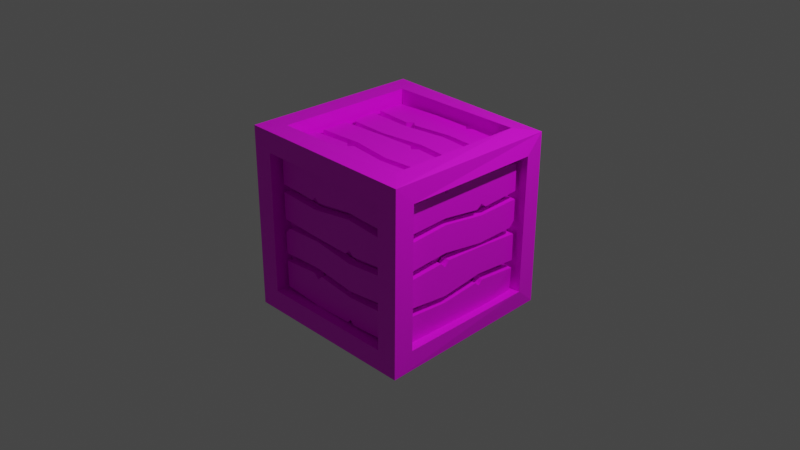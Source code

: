 # Source: box.blend  (saved by Blender 2.80.75; exported with 4.5.12 LTS)
import bpy
from mathutils import Matrix  # noqa: F401  (used for matrix-valued properties, if any)

bpy.ops.wm.read_factory_settings(use_empty=True)
scene = bpy.context.scene
scene.name = 'Scene'

# ---- collections
col_collection = bpy.data.collections.new('Collection'); scene.collection.children.link(col_collection)

# ---- images (referenced by path relative to the original .blend; pixels are not part of the script)
import os
ASSET_DIR = os.environ.get("B2B_ASSET_DIR", "")  # directory of the original .blend (textures are referenced by path, not embedded)
HERE = os.path.dirname(os.path.abspath(__file__))  # packed textures are extracted next to this script under _unpacked/

def load_image(name, relpath, width, height, colorspace="sRGB"):
    """Load a texture the original file referenced (path relative to the .blend, or extracted next to this script)."""
    p = next((c for c in (os.path.join(HERE, relpath), os.path.join(ASSET_DIR, relpath)) if relpath and os.path.exists(c)), "")
    if p:
        img = bpy.data.images.load(p, check_existing=True)
        img.name = name
    else:  # same state as the original file: an image datablock whose file is absent (Cycles renders it pink)
        img = bpy.data.images.new(name, width, height)
        img.source = "FILE"
        img.filepath = "//" + (relpath or name)
    img.colorspace_settings.name = colorspace
    return img
img_alex_downham_low_poly_crate_diffuse_jpg = load_image('alex-downham-low-poly-crate-diffuse.jpg', 'alex-downham-low-poly-crate-diffuse.jpg', 1024, 1024, 'sRGB')

# ---- materials (node trees are filled in below, after node groups)
mat_caja = bpy.data.materials.new('Caja')
mat_caja.use_transparent_shadow = False

# ---- material node trees
mat_caja.use_nodes = True; mat_caja.node_tree.nodes.clear()
_N = mat_caja.node_tree.nodes; _L = mat_caja.node_tree.links
n0 = _N.new('ShaderNodeOutputMaterial'); n0.name = 'Material Output'; n0.location = (300, 300)
n1 = _N.new('ShaderNodeBsdfPrincipled'); n1.name = 'Principled BSDF'; n1.location = (10, 300)
n1.distribution = 'GGX'
n1.subsurface_method = 'BURLEY'
n1.inputs[3].default_value = 1.45
n1.inputs[27].default_value = (0.0, 0.0, 0.0, 1.0)
n1.inputs[28].default_value = 1.0
n2 = _N.new('ShaderNodeTexImage'); n2.name = 'Image Texture'; n2.location = (-323, 278)
n2.image = img_alex_downham_low_poly_crate_diffuse_jpg
_L.new(n1.outputs[0], n0.inputs[0])
_L.new(n2.outputs[0], n1.inputs[0])
n0.is_active_output = True

# ---- world
world_world = bpy.data.worlds.new('World'); scene.world = world_world
world_world.use_nodes = True; world_world.node_tree.nodes.clear()
_N = world_world.node_tree.nodes; _L = world_world.node_tree.links
n0 = _N.new('ShaderNodeOutputWorld'); n0.name = 'World Output'; n0.location = (300, 300)
n1 = _N.new('ShaderNodeBackground'); n1.name = 'Background'; n1.location = (10, 300)
n1.inputs[0].default_value = (0.05088, 0.05088, 0.05088, 1.0)
_L.new(n1.outputs[0], n0.inputs[0])
n0.is_active_output = True
world_world.color = (0.05088, 0.05088, 0.05088)
world_world.use_sun_shadow = False
world_world.sun_shadow_jitter_overblur = 0.0

# ---- cameras
cam_camera = bpy.data.cameras.new('Camera')
cam_camera.clip_end = 100.0
cam_camera.ortho_scale = 7.314

# ---- lights
light_light = bpy.data.lights.new('Light', 'POINT')
light_light.transmission_factor = 0.0
light_light.energy = 1000.0
light_light.shadow_soft_size = 0.1
light_light.shadow_maximum_resolution = 0.006
light_light.use_absolute_resolution = True

# ---- meshes
me_cube_002 = bpy.data.meshes.new('Cube.002')
me_cube_002.from_pydata([(-1.0, -1.0, -1.0), (-1.0, -1.0, 1.0), (-1.0, 1.0, -1.0), (-1.0, 1.0, 1.0), (1.0, -1.0, -1.0), (1.004, -0.9837, 0.9719), (0.9462, 1.01, -0.9528), (0.9536, 1.013, 0.9466), (-1.0, -0.7717, 0.7717), (-0.7717, 1.0, -0.7717), (-0.7717, 1.0, 0.7717), (0.7684, 1.001, 0.7679), (0.7464, 1.005, -0.7495), (0.9967, 0.7726, 0.7679), (1.002, -0.7641, 0.7585), (-0.7717, -1.0, 0.7717), (-0.7717, 0.7717, -1.0), (0.7464, 0.7764, -0.9778), (0.7684, 0.7726, 0.9962), (-0.7717, 0.7717, 1.0), (-1.0, -0.7717, -0.7717), (-1.0, 0.7717, -0.7717), (-1.0, 0.7717, 0.7717), (0.9747, 0.7764, -0.7495), (1.0, -0.7717, -0.7717), (0.7737, -0.9923, 0.7585), (0.7717, -1.0, -0.7717), (-0.7717, -1.0, -0.7717), (-0.7717, -0.7717, -1.0), (0.7717, -0.7717, -1.0), (0.7737, -0.7641, 0.9868), (-0.7717, -0.7717, 1.0), (-0.7827, 0.7717, -0.7717), (0.7548, 0.7859, -0.7569), (0.7827, -0.7717, -0.7717), (0.7731, -0.7776, 0.7629), (-0.7717, -0.7827, -0.7717), (-0.7717, -0.7827, 0.7717), (0.7548, 0.7748, -0.7679), (-0.7717, 0.7717, -0.7827), (-0.7827, -0.7717, -0.7717), (-0.7827, -0.7717, 0.7717), (-0.7827, 0.7717, 0.7717), (-0.7717, 0.7827, 0.7717), (-0.7717, 0.7827, -0.7717), (0.7717, 0.7827, 0.7717), (0.7827, 0.7717, 0.7717), (0.7659, 0.7748, -0.7569), (0.7841, -0.7666, 0.7629), (0.7717, -0.7827, -0.7717), (-0.7717, -0.7717, -0.7827), (0.7717, -0.7717, -0.7827), (-0.7717, 0.7717, 0.7827), (0.7717, 0.7717, 0.7827), (0.7731, -0.7666, 0.7739), (-0.7717, -0.7717, 0.7827), (-0.2346, -0.791, 0.7533), (0.25, -0.8876, -0.463), (-0.2346, -0.8876, -0.7686), (-0.2346, -0.8876, -0.03273), (0.25, -0.8876, -0.09445), (-0.2346, -0.8876, -0.3291), (0.25, -0.8876, -0.3908), (-0.2346, -0.8876, 0.3086), (0.25, -0.8876, 0.3763), (-0.2346, -0.8876, 0.01221), (0.25, -0.8876, 0.451), (0.25, -0.8876, 0.7473), (-0.2346, -0.8876, 0.7533), (0.7347, -0.8876, 0.03886), (0.7347, -0.8876, 0.3352), (-0.7192, -0.8876, 0.3352), (-0.7192, -0.8876, 0.03886), (0.7347, -0.8876, -0.347), (0.7347, -0.8876, -0.05066), (-0.7192, -0.8876, -0.347), (0.7347, -0.8876, -0.7329), (0.7347, -0.8876, -0.4365), (-0.7192, -0.8876, -0.4365), (-0.7192, -0.8876, -0.7329), (0.7347, -0.8876, 0.4247), (-0.7192, -0.8876, 0.7211), (-0.7192, -0.8876, 0.4247), (-0.1857, -0.8876, 0.3984), (-0.2346, -0.8876, 0.4417), (-0.2837, -0.8876, 0.3957), (0.3055, -0.8876, 0.002471), (0.25, -0.8876, 0.05339), (0.1944, -0.8876, -0.0005702), (-0.6588, -0.8876, -0.04842), (-0.7192, -0.8876, -0.1112), (0.7356, -0.8843, 0.6623), (0.6826, -0.8842, 0.718), (0.2939, -0.8876, -0.7569), (0.25, -0.8876, -0.7154), (0.2061, -0.8876, -0.7602), (-0.2927, -0.8876, -0.4051), (-0.2346, -0.8876, -0.4591), (-0.1768, -0.8876, -0.4082), (0.25, -0.791, 0.7473), (-0.7192, -0.791, 0.7211), (0.25, -0.791, -0.09445), (-0.2346, -0.791, -0.03273), (-0.2346, -0.791, 0.3086), (-0.2346, -0.791, 0.01221), (0.25, -0.791, 0.451), (0.7347, -0.791, 0.3352), (0.25, -0.791, 0.3763), (0.7347, -0.791, -0.347), (0.25, -0.791, -0.3908), (0.7347, -0.791, -0.05066), (-0.2346, -0.791, -0.3291), (0.7347, -0.791, -0.4365), (0.25, -0.791, -0.463), (0.7347, -0.791, 0.4247), (0.7347, -0.791, -0.7329), (-0.2346, -0.791, -0.7686), (-0.7192, -0.791, -0.7329), (-0.7192, -0.791, 0.4247), (0.7347, -0.791, 0.03886), (-0.7192, -0.791, -0.4365), (-0.7192, -0.791, 0.03886), (-0.7192, -0.791, 0.3352), (-0.7192, -0.791, -0.347), (-0.1857, -0.791, 0.3984), (-0.2346, -0.791, 0.4417), (-0.2837, -0.791, 0.3957), (0.3055, -0.791, 0.002471), (0.25, -0.791, 0.05339), (0.1944, -0.791, -0.0005702), (-0.6588, -0.791, -0.04842), (-0.7192, -0.791, -0.1112), (0.7353, -0.7887, 0.664), (0.6824, -0.7886, 0.7198), (0.2939, -0.791, -0.7569), (0.25, -0.791, -0.7154), (0.2061, -0.791, -0.7602), (-0.2927, -0.791, -0.4051), (-0.2346, -0.791, -0.4591), (-0.1768, -0.791, -0.4082), (-0.2346, 0.791, 0.7533), (0.25, 0.8876, -0.463), (-0.2346, 0.8876, -0.7686), (-0.2346, 0.8876, -0.03273), (0.25, 0.8876, -0.09445), (-0.2346, 0.8876, -0.3291), (0.25, 0.8876, -0.3908), (-0.2346, 0.8876, 0.3086), (0.25, 0.8876, 0.3763), (-0.2346, 0.8876, 0.01221), (0.25, 0.8876, 0.451), (0.25, 0.8876, 0.7473), (-0.2346, 0.8876, 0.7533), (0.7347, 0.8876, 0.03886), (0.7347, 0.8876, 0.3352), (-0.7192, 0.8876, 0.3352), (-0.7192, 0.8876, 0.03886), (0.7347, 0.8876, -0.347), (0.7347, 0.8876, -0.05066), (-0.7192, 0.8876, -0.347), (0.7182, 0.8907, -0.7184), (0.7347, 0.8876, -0.4365), (-0.7192, 0.8876, -0.4365), (-0.7192, 0.8876, -0.7329), (0.7347, 0.8876, 0.4247), (-0.7192, 0.8876, 0.7211), (-0.7192, 0.8876, 0.4247), (-0.1857, 0.8876, 0.3984), (-0.2346, 0.8876, 0.4417), (-0.2837, 0.8876, 0.3957), (0.3055, 0.8876, 0.002471), (0.25, 0.8876, 0.05339), (0.1944, 0.8876, -0.0005702), (-0.6588, 0.8876, -0.04842), (-0.7192, 0.8876, -0.1112), (0.7347, 0.8876, 0.668), (0.6817, 0.8876, 0.7239), (0.2939, 0.8876, -0.7569), (0.25, 0.8876, -0.7154), (0.2061, 0.8876, -0.7602), (-0.2927, 0.8876, -0.4051), (-0.2346, 0.8876, -0.4591), (-0.1768, 0.8876, -0.4082), (0.25, 0.791, 0.7473), (-0.7192, 0.791, 0.7211), (0.25, 0.791, -0.09445), (-0.2346, 0.791, -0.03273), (-0.2346, 0.791, 0.3086), (-0.2346, 0.791, 0.01221), (0.25, 0.791, 0.451), (0.7347, 0.791, 0.3352), (0.25, 0.791, 0.3763), (0.7347, 0.791, -0.347), (0.25, 0.791, -0.3908), (0.7347, 0.791, -0.05066), (-0.2346, 0.791, -0.3291), (0.7347, 0.791, -0.4365), (0.25, 0.791, -0.463), (0.7347, 0.791, 0.4247), (0.7226, 0.7932, -0.7223), (-0.2346, 0.791, -0.7686), (-0.7192, 0.791, -0.7329), (-0.7192, 0.791, 0.4247), (0.7347, 0.791, 0.03886), (-0.7192, 0.791, -0.4365), (-0.7192, 0.791, 0.03886), (-0.7192, 0.791, 0.3352), (-0.7192, 0.791, -0.347), (-0.1857, 0.791, 0.3984), (-0.2346, 0.791, 0.4417), (-0.2837, 0.791, 0.3957), (0.3055, 0.791, 0.002471), (0.25, 0.791, 0.05339), (0.1944, 0.791, -0.0005702), (-0.6588, 0.791, -0.04842), (-0.7192, 0.791, -0.1112), (0.7347, 0.791, 0.668), (0.6817, 0.791, 0.7239), (0.2939, 0.791, -0.7569), (0.25, 0.791, -0.7154), (0.2061, 0.791, -0.7602), (-0.2927, 0.791, -0.4051), (-0.2346, 0.791, -0.4591), (-0.1768, 0.791, -0.4082), (-0.2346, -0.7813, -0.819), (0.25, 0.435, -0.9156), (-0.2346, 0.7406, -0.9156), (-0.2346, 0.004728, -0.9156), (0.25, 0.06645, -0.9156), (-0.2346, 0.3011, -0.9156), (0.25, 0.3628, -0.9156), (-0.2346, -0.3366, -0.9156), (0.25, -0.4043, -0.9156), (-0.2346, -0.04021, -0.9156), (0.25, -0.479, -0.9156), (0.25, -0.7754, -0.9156), (-0.2346, -0.7813, -0.9156), (0.7347, -0.06686, -0.9156), (0.7347, -0.3632, -0.9156), (-0.7192, -0.3632, -0.9156), (-0.7192, -0.06686, -0.9156), (0.7347, 0.319, -0.9156), (0.7347, 0.02265, -0.9156), (-0.7192, 0.319, -0.9156), (0.7198, 0.7076, -0.9026), (0.7347, 0.4085, -0.9156), (-0.7192, 0.4085, -0.9156), (-0.7192, 0.7049, -0.9156), (0.7347, -0.4527, -0.9156), (-0.7192, -0.7491, -0.9156), (-0.7192, -0.4527, -0.9156), (-0.1857, -0.4264, -0.9156), (-0.2346, -0.4697, -0.9156), (-0.2837, -0.4237, -0.9156), (0.3055, -0.03047, -0.9156), (0.25, -0.08139, -0.9156), (0.1944, -0.02743, -0.9156), (-0.6588, 0.02042, -0.9156), (-0.7192, 0.08315, -0.9156), (0.7347, -0.696, -0.9156), (0.6817, -0.7519, -0.9156), (0.2939, 0.7289, -0.9156), (0.25, 0.6874, -0.9156), (0.2061, 0.7322, -0.9156), (-0.2927, 0.3771, -0.9156), (-0.2346, 0.4311, -0.9156), (-0.1768, 0.3802, -0.9156), (0.25, -0.7754, -0.819), (-0.7192, -0.7491, -0.819), (0.25, 0.06645, -0.819), (-0.2346, 0.004728, -0.819), (-0.2346, -0.3366, -0.819), (-0.2346, -0.04021, -0.819), (0.25, -0.479, -0.819), (0.7347, -0.3632, -0.819), (0.25, -0.4043, -0.819), (0.7347, 0.319, -0.819), (0.25, 0.3628, -0.819), (0.7347, 0.02265, -0.819), (-0.2346, 0.3011, -0.819), (0.7347, 0.4085, -0.819), (0.25, 0.435, -0.819), (0.7347, -0.4527, -0.819), (0.7232, 0.707, -0.8089), (-0.2346, 0.7406, -0.819), (-0.7192, 0.7049, -0.819), (-0.7192, -0.4527, -0.819), (0.7347, -0.06686, -0.819), (-0.7192, 0.4085, -0.819), (-0.7192, -0.06686, -0.819), (-0.7192, -0.3632, -0.819), (-0.7192, 0.319, -0.819), (-0.1857, -0.4264, -0.819), (-0.2346, -0.4697, -0.819), (-0.2837, -0.4237, -0.819), (0.3055, -0.03047, -0.819), (0.25, -0.08139, -0.819), (0.1944, -0.02743, -0.819), (-0.6588, 0.02042, -0.819), (-0.7192, 0.08315, -0.819), (0.7347, -0.696, -0.819), (0.6817, -0.7519, -0.819), (0.2939, 0.7289, -0.819), (0.25, 0.6874, -0.819), (0.2061, 0.7322, -0.819), (-0.2927, 0.3771, -0.819), (-0.2346, 0.4311, -0.819), (-0.1768, 0.3802, -0.819), (-0.2346, -0.7813, 0.763), (0.25, 0.435, 0.8596), (-0.2346, 0.7406, 0.8596), (-0.2346, 0.004728, 0.8596), (0.25, 0.06645, 0.8596), (-0.2346, 0.3011, 0.8596), (0.25, 0.3628, 0.8596), (-0.2346, -0.3366, 0.8596), (0.25, -0.4043, 0.8596), (-0.2346, -0.04021, 0.8596), (0.25, -0.479, 0.8596), (0.25, -0.7754, 0.8596), (-0.2346, -0.7813, 0.8596), (0.7347, -0.06686, 0.8596), (0.7347, -0.3632, 0.8596), (-0.7192, -0.3632, 0.8596), (-0.7192, -0.06686, 0.8596), (0.7347, 0.319, 0.8596), (0.7347, 0.02265, 0.8596), (-0.7192, 0.319, 0.8596), (0.7347, 0.7049, 0.8596), (0.7347, 0.4085, 0.8596), (-0.7192, 0.4085, 0.8596), (-0.7192, 0.7049, 0.8596), (0.7347, -0.4527, 0.8596), (-0.7192, -0.7491, 0.8596), (-0.7192, -0.4527, 0.8596), (-0.1857, -0.4264, 0.8596), (-0.2346, -0.4697, 0.8596), (-0.2837, -0.4237, 0.8596), (0.3055, -0.03047, 0.8596), (0.25, -0.08139, 0.8596), (0.1944, -0.02743, 0.8596), (-0.6588, 0.02042, 0.8596), (-0.7192, 0.08315, 0.8596), (0.7357, -0.6923, 0.8531), (0.6827, -0.7482, 0.8531), (0.2939, 0.7289, 0.8596), (0.25, 0.6874, 0.8596), (0.2061, 0.7322, 0.8596), (-0.2927, 0.3771, 0.8596), (-0.2346, 0.4311, 0.8596), (-0.1768, 0.3802, 0.8596), (0.25, -0.7754, 0.763), (-0.7192, -0.7491, 0.763), (0.25, 0.06645, 0.763), (-0.2346, 0.004728, 0.763), (-0.2346, -0.3366, 0.763), (-0.2346, -0.04021, 0.763), (0.25, -0.479, 0.763), (0.7347, -0.3632, 0.763), (0.25, -0.4043, 0.763), (0.7347, 0.319, 0.763), (0.25, 0.3628, 0.763), (0.7347, 0.02265, 0.763), (-0.2346, 0.3011, 0.763), (0.7347, 0.4085, 0.763), (0.25, 0.435, 0.763), (0.7347, -0.4527, 0.763), (0.7347, 0.7049, 0.763), (-0.2346, 0.7406, 0.763), (-0.7192, 0.7049, 0.763), (-0.7192, -0.4527, 0.763), (0.7347, -0.06686, 0.763), (-0.7192, 0.4085, 0.763), (-0.7192, -0.06686, 0.763), (-0.7192, -0.3632, 0.763), (-0.7192, 0.319, 0.763), (-0.1857, -0.4264, 0.763), (-0.2346, -0.4697, 0.763), (-0.2837, -0.4237, 0.763), (0.3055, -0.03047, 0.763), (0.25, -0.08139, 0.763), (0.1944, -0.02743, 0.763), (-0.6588, 0.02042, 0.763), (-0.7192, 0.08315, 0.763), (0.7353, -0.6936, 0.7587), (0.6824, -0.7495, 0.7587), (0.2939, 0.7289, 0.763), (0.25, 0.6874, 0.763), (0.2061, 0.7322, 0.763), (-0.2927, 0.3771, 0.763), (-0.2346, 0.4311, 0.763), (-0.1768, 0.3802, 0.763), (0.7989, 0.2425, -0.8093), (0.8955, -0.2422, 0.407), (0.8955, 0.2425, 0.7126), (0.8955, 0.2425, -0.02327), (0.8955, -0.2422, 0.03844), (0.8955, 0.2425, 0.2731), (0.8955, -0.2422, 0.3348), (0.8955, 0.2425, -0.3646), (0.8955, -0.2422, -0.4323), (0.8955, 0.2425, -0.06822), (0.8955, -0.2422, -0.507), (0.8955, -0.2422, -0.8034), (0.8955, 0.2425, -0.8093), (0.8955, -0.7268, -0.09486), (0.8955, -0.7268, -0.3912), (0.8955, 0.7271, -0.3912), (0.8955, 0.7271, -0.09486), (0.8955, -0.7268, 0.291), (0.8955, -0.7268, -0.005348), (0.8955, 0.7271, 0.291), (0.8964, -0.7233, 0.6709), (0.8955, -0.7268, 0.3805), (0.8955, 0.7271, 0.3805), (0.8955, 0.7271, 0.6769), (0.8955, -0.7268, -0.4807), (0.8759, 0.7307, -0.7599), (0.8953, 0.7272, -0.4805), (0.8955, 0.1936, -0.4544), (0.8955, 0.2425, -0.4977), (0.8955, 0.2916, -0.4517), (0.8955, -0.2976, -0.05848), (0.8955, -0.2422, -0.1094), (0.8955, -0.1866, -0.05543), (0.8955, 0.6667, -0.007584), (0.8955, 0.7271, 0.05515), (0.8955, -0.7268, -0.724), (0.8955, -0.6739, -0.7799), (0.8955, -0.2861, 0.7009), (0.8955, -0.2422, 0.6594), (0.8955, -0.1982, 0.7042), (0.8955, 0.3006, 0.3491), (0.8955, 0.2425, 0.4031), (0.8955, 0.1847, 0.3522), (0.7989, -0.2422, -0.8034), (0.784, 0.7299, -0.764), (0.7989, -0.2422, 0.03844), (0.7989, 0.2425, -0.02327), (0.7989, 0.2425, -0.3646), (0.7989, 0.2425, -0.06822), (0.7989, -0.2422, -0.507), (0.7989, -0.7268, -0.3912), (0.7989, -0.2422, -0.4323), (0.7989, -0.7268, 0.291), (0.7989, -0.2422, 0.3348), (0.7989, -0.7268, -0.005348), (0.7989, 0.2425, 0.2731), (0.7989, -0.7268, 0.3805), (0.7989, -0.2422, 0.407), (0.7989, -0.7268, -0.4807), (0.7995, -0.7243, 0.6726), (0.7989, 0.2425, 0.7126), (0.7989, 0.7271, 0.6769), (0.7989, 0.7271, -0.4807), (0.7989, -0.7268, -0.09486), (0.7989, 0.7271, 0.3805), (0.7989, 0.7271, -0.09486), (0.7989, 0.7271, -0.3912), (0.7989, 0.7271, 0.291), (0.7989, 0.1936, -0.4544), (0.7989, 0.2425, -0.4977), (0.7989, 0.2916, -0.4517), (0.7989, -0.2976, -0.05848), (0.7989, -0.2422, -0.1094), (0.7989, -0.1866, -0.05543), (0.7989, 0.6667, -0.007584), (0.7989, 0.7271, 0.05515), (0.7989, -0.7268, -0.724), (0.7989, -0.6739, -0.7799), (0.7989, -0.2861, 0.7009), (0.7989, -0.2422, 0.6594), (0.7989, -0.1982, 0.7042), (0.7989, 0.3006, 0.3491), (0.7989, 0.2425, 0.4031), (0.7989, 0.1847, 0.3522), (-0.7831, 0.2425, -0.8093), (-0.8798, -0.2422, 0.407), (-0.8798, 0.2425, -0.02327), (-0.8798, -0.2422, 0.03844), (-0.8798, 0.2425, 0.2731), (-0.8798, -0.2422, 0.3348), (-0.8798, 0.2425, -0.3646), (-0.8798, -0.2422, -0.4323), (-0.8798, 0.2425, -0.06822), (-0.8798, -0.2422, -0.507), (-0.8798, -0.2422, -0.8034), (-0.8798, 0.2425, -0.8093), (-0.8798, -0.7268, -0.09486), (-0.8798, -0.7268, -0.3912), (-0.8798, 0.7271, -0.3912), (-0.8798, 0.7271, -0.09486), (-0.8798, -0.7268, 0.291), (-0.8798, -0.7268, -0.005348), (-0.8798, 0.7271, 0.291), (-0.8798, -0.7268, 0.6769), (-0.8798, -0.7268, 0.3805), (-0.8798, 0.7271, 0.3805), (-0.8798, 0.7271, 0.6769), (-0.8798, -0.7268, -0.4807), (-0.8798, 0.7271, -0.7771), (-0.8798, 0.7271, -0.4807), (-0.8798, 0.1936, -0.4544), (-0.8798, 0.2425, -0.4977), (-0.8798, 0.2916, -0.4517), (-0.8798, -0.2976, -0.05848), (-0.8798, -0.2422, -0.1094), (-0.8798, -0.1866, -0.05543), (-0.8798, 0.6667, -0.007584), (-0.8798, 0.7271, 0.05515), (-0.8798, -0.7268, -0.724), (-0.8798, -0.6739, -0.7799), (-0.8798, -0.2861, 0.7009), (-0.8798, -0.2422, 0.6594), (-0.8798, -0.1982, 0.7042), (-0.8798, 0.3006, 0.3491), (-0.8798, 0.1847, 0.3522), (-0.7831, -0.2422, -0.8034), (-0.7831, 0.7271, -0.7771), (-0.7831, -0.2422, 0.03844), (-0.7831, 0.2425, -0.02327), (-0.7831, 0.2425, -0.3646), (-0.7831, 0.2425, -0.06822), (-0.7831, -0.2422, -0.507), (-0.7831, -0.7268, -0.3912), (-0.7831, -0.2422, -0.4323), (-0.7831, -0.7268, 0.291), (-0.7831, -0.2422, 0.3348), (-0.7831, -0.7268, -0.005348), (-0.7831, 0.2425, 0.2731), (-0.7831, -0.7268, 0.3805), (-0.7831, -0.2422, 0.407), (-0.7831, -0.7268, -0.4807), (-0.7831, -0.7268, 0.6769), (-0.7831, 0.2425, 0.7126), (-0.7831, 0.7271, 0.6769), (-0.7831, 0.7271, -0.4807), (-0.7831, -0.7268, -0.09486), (-0.7831, 0.7271, 0.3805), (-0.7831, 0.7271, -0.09486), (-0.7831, 0.7271, -0.3912), (-0.7831, 0.7271, 0.291), (-0.7831, 0.1936, -0.4544), (-0.7831, 0.2425, -0.4977), (-0.7831, 0.2916, -0.4517), (-0.7831, -0.2976, -0.05848), (-0.7831, -0.2422, -0.1094), (-0.7831, -0.1866, -0.05543), (-0.7831, 0.6667, -0.007584), (-0.7831, 0.7271, 0.05515), (-0.7831, -0.7268, -0.724), (-0.7831, -0.6739, -0.7799), (-0.7831, -0.2861, 0.7009), (-0.7831, -0.2422, 0.6594), (-0.7831, -0.1982, 0.7042), (-0.7831, 0.3006, 0.3491), (-0.7831, 0.2425, 0.4031), (-0.7831, 0.1847, 0.3522), (-1.0, 0.5197, 0.7717), (-0.7717, 0.5197, 1.0), (-0.7827, 0.5197, 0.7717), (-0.7717, 0.5197, 0.7827), (-0.5273, 0.7717, 1.0), (-0.5273, 1.0, 0.7717), (-0.5273, 0.7827, 0.7717), (-0.5273, 0.7717, 0.7827), (-0.8798, 0.2425, 0.7126), (-0.8798, 0.2425, 0.4031)], [], [(3, 1, 31, 559, 19), (0, 1, 8, 20), (2, 0, 20, 21), (3, 2, 21, 22), (7, 6, 12, 11), (6, 2, 9, 12), (6, 7, 13, 23), (7, 5, 14, 13), (5, 4, 24, 14), (4, 6, 23, 24), (4, 5, 25, 26), (5, 1, 15, 25), (1, 0, 27, 15), (0, 4, 26, 27), (2, 6, 17, 16), (6, 4, 29, 17), (4, 0, 28, 29), (0, 2, 16, 28), (1, 3, 22, 558, 8), (1, 5, 30, 31), (5, 7, 18, 30), (17, 29, 51, 38), (2, 3, 10, 9), (13, 14, 48, 46), (28, 16, 39, 50), (558, 22, 42, 560), (24, 23, 47, 34), (22, 21, 32, 42), (69, 86, 87, 64, 70), (85, 82, 81, 68, 84), (14, 24, 34, 48), (29, 28, 50, 51), (26, 25, 35, 49), (12, 9, 44, 33), (562, 19, 52, 565), (27, 26, 49, 36), (563, 11, 45, 564), (30, 18, 53, 54), (25, 15, 37, 35), (11, 12, 33, 45), (559, 31, 55, 561), (20, 8, 41, 40), (15, 27, 36, 37), (23, 13, 46, 47), (31, 30, 54, 55), (21, 20, 40, 32), (16, 17, 38, 39), (40, 41, 42, 32), (44, 43, 45, 33), (47, 46, 48, 34), (49, 35, 37, 36), (39, 38, 51, 50), (53, 52, 55, 54), (73, 62, 60, 74), (62, 61, 59, 60), (76, 93, 94, 57, 77), (65, 72, 71, 63), (66, 83, 84, 68, 67), (88, 65, 63, 64, 87), (61, 75, 90, 89, 59), (80, 66, 67, 92, 91), (58, 79, 78, 96, 97), (95, 58, 97, 98, 57, 94), (78, 79, 117, 120), (61, 62, 109, 111), (71, 72, 121, 122), (97, 96, 137, 138), (86, 69, 119, 127), (72, 65, 104, 121), (98, 97, 138, 139), (77, 57, 113, 112), (59, 89, 130, 102), (63, 71, 122, 103), (57, 98, 139, 113), (64, 63, 103, 107), (89, 90, 131, 130), (75, 61, 111, 123), (90, 75, 123, 131), (96, 78, 120, 137), (80, 91, 132, 114), (67, 68, 56, 99), (84, 83, 124, 125), (66, 80, 114, 105), (91, 92, 133, 132), (68, 81, 100, 56), (85, 84, 125, 126), (92, 67, 99, 133), (60, 59, 102, 101), (83, 66, 105, 124), (76, 77, 112, 115), (94, 93, 134, 135), (79, 58, 116, 117), (95, 94, 135, 136), (82, 85, 126, 118), (81, 82, 118, 100), (58, 95, 136, 116), (70, 64, 107, 106), (87, 86, 127, 128), (69, 70, 106, 119), (62, 73, 108, 109), (88, 87, 128, 129), (73, 74, 110, 108), (93, 76, 115, 134), (74, 60, 101, 110), (65, 88, 129, 104), (153, 154, 148, 171, 170), (169, 168, 152, 165, 166), (157, 158, 144, 146), (146, 144, 143, 145), (160, 161, 141, 178, 177), (149, 147, 155, 156), (150, 151, 152, 168, 167), (172, 171, 148, 147, 149), (145, 143, 173, 174, 159), (164, 175, 176, 151, 150), (142, 181, 180, 162, 163), (179, 178, 141, 182, 181, 142), (162, 204, 201, 163), (145, 195, 193, 146), (155, 206, 205, 156), (181, 222, 221, 180), (170, 211, 203, 153), (156, 205, 188, 149), (182, 223, 222, 181), (161, 196, 197, 141), (143, 186, 214, 173), (147, 187, 206, 155), (141, 197, 223, 182), (148, 191, 187, 147), (173, 214, 215, 174), (159, 207, 195, 145), (174, 215, 207, 159), (180, 221, 204, 162), (164, 198, 216, 175), (151, 183, 140, 152), (168, 209, 208, 167), (150, 189, 198, 164), (175, 216, 217, 176), (152, 140, 184, 165), (169, 210, 209, 168), (176, 217, 183, 151), (144, 185, 186, 143), (167, 208, 189, 150), (160, 199, 196, 161), (178, 219, 218, 177), (163, 201, 200, 142), (179, 220, 219, 178), (166, 202, 210, 169), (165, 184, 202, 166), (142, 200, 220, 179), (154, 190, 191, 148), (171, 212, 211, 170), (153, 203, 190, 154), (146, 193, 192, 157), (172, 213, 212, 171), (157, 192, 194, 158), (177, 218, 199, 160), (158, 194, 185, 144), (149, 188, 213, 172), (237, 254, 255, 232, 238), (253, 250, 249, 236, 252), (241, 230, 228, 242), (230, 229, 227, 228), (244, 261, 262, 225, 245), (233, 240, 239, 231), (234, 251, 252, 236, 235), (256, 233, 231, 232, 255), (229, 243, 258, 257, 227), (248, 234, 235, 260, 259), (226, 247, 246, 264, 265), (263, 226, 265, 266, 225, 262), (246, 247, 285, 288), (229, 230, 277, 279), (239, 240, 289, 290), (265, 264, 305, 306), (254, 237, 287, 295), (240, 233, 272, 289), (266, 265, 306, 307), (245, 225, 281, 280), (227, 257, 298, 270), (231, 239, 290, 271), (225, 266, 307, 281), (232, 231, 271, 275), (257, 258, 299, 298), (243, 229, 279, 291), (258, 243, 291, 299), (264, 246, 288, 305), (248, 259, 300, 282), (235, 236, 224, 267), (252, 251, 292, 293), (234, 248, 282, 273), (259, 260, 301, 300), (236, 249, 268, 224), (253, 252, 293, 294), (260, 235, 267, 301), (228, 227, 270, 269), (251, 234, 273, 292), (244, 245, 280, 283), (262, 261, 302, 303), (247, 226, 284, 285), (263, 262, 303, 304), (250, 253, 294, 286), (249, 250, 286, 268), (226, 263, 304, 284), (238, 232, 275, 274), (255, 254, 295, 296), (237, 238, 274, 287), (230, 241, 276, 277), (256, 255, 296, 297), (241, 242, 278, 276), (261, 244, 283, 302), (242, 228, 269, 278), (233, 256, 297, 272), (321, 322, 316, 339, 338), (337, 336, 320, 333, 334), (325, 326, 312, 314), (314, 312, 311, 313), (328, 329, 309, 346, 345), (317, 315, 323, 324), (318, 319, 320, 336, 335), (340, 339, 316, 315, 317), (313, 311, 341, 342, 327), (332, 343, 344, 319, 318), (310, 349, 348, 330, 331), (347, 346, 309, 350, 349, 310), (330, 372, 369, 331), (313, 363, 361, 314), (323, 374, 373, 324), (349, 390, 389, 348), (338, 379, 371, 321), (324, 373, 356, 317), (350, 391, 390, 349), (329, 364, 365, 309), (311, 354, 382, 341), (315, 355, 374, 323), (309, 365, 391, 350), (316, 359, 355, 315), (341, 382, 383, 342), (327, 375, 363, 313), (342, 383, 375, 327), (348, 389, 372, 330), (332, 366, 384, 343), (319, 351, 308, 320), (336, 377, 376, 335), (318, 357, 366, 332), (343, 384, 385, 344), (320, 308, 352, 333), (337, 378, 377, 336), (344, 385, 351, 319), (312, 353, 354, 311), (335, 376, 357, 318), (328, 367, 364, 329), (346, 387, 386, 345), (331, 369, 368, 310), (347, 388, 387, 346), (334, 370, 378, 337), (333, 352, 370, 334), (310, 368, 388, 347), (322, 358, 359, 316), (339, 380, 379, 338), (321, 371, 358, 322), (314, 361, 360, 325), (340, 381, 380, 339), (325, 360, 362, 326), (345, 386, 367, 328), (326, 362, 353, 312), (317, 356, 381, 340), (405, 422, 423, 400, 406), (421, 418, 417, 404, 420), (409, 398, 396, 410), (398, 397, 395, 396), (412, 429, 430, 393, 413), (401, 408, 407, 399), (402, 419, 420, 404, 403), (424, 401, 399, 400, 423), (397, 411, 426, 425, 395), (416, 402, 403, 428, 427), (394, 415, 414, 432, 433), (431, 394, 433, 434, 393, 430), (414, 415, 453, 456), (397, 398, 445, 447), (407, 408, 457, 458), (433, 432, 473, 474), (422, 405, 455, 463), (408, 401, 440, 457), (434, 433, 474, 475), (413, 393, 449, 448), (395, 425, 466, 438), (399, 407, 458, 439), (393, 434, 475, 449), (400, 399, 439, 443), (425, 426, 467, 466), (411, 397, 447, 459), (426, 411, 459, 467), (432, 414, 456, 473), (416, 427, 468, 450), (403, 404, 392, 435), (420, 419, 460, 461), (402, 416, 450, 441), (427, 428, 469, 468), (404, 417, 436, 392), (421, 420, 461, 462), (428, 403, 435, 469), (396, 395, 438, 437), (419, 402, 441, 460), (412, 413, 448, 451), (430, 429, 470, 471), (415, 394, 452, 453), (431, 430, 471, 472), (418, 421, 462, 454), (417, 418, 454, 436), (394, 431, 472, 452), (406, 400, 443, 442), (423, 422, 463, 464), (405, 406, 442, 455), (398, 409, 444, 445), (424, 423, 464, 465), (409, 410, 446, 444), (429, 412, 451, 470), (410, 396, 437, 446), (401, 424, 465, 440), (488, 489, 483, 506, 505), (504, 503, 487, 500, 501), (492, 493, 479, 481), (481, 479, 478, 480), (495, 496, 477, 513, 512), (484, 482, 490, 491), (485, 486, 487, 503, 502), (507, 506, 483, 482, 484), (480, 478, 508, 509, 494), (499, 510, 511, 486, 485), (566, 567, 515, 497, 498), (514, 513, 477, 516, 567, 566), (497, 538, 535, 498), (480, 529, 527, 481), (490, 540, 539, 491), (567, 556, 555, 515), (505, 545, 537, 488), (491, 539, 522, 484), (516, 557, 556, 567), (496, 530, 531, 477), (478, 520, 548, 508), (482, 521, 540, 490), (477, 531, 557, 516), (483, 525, 521, 482), (508, 548, 549, 509), (494, 541, 529, 480), (509, 549, 541, 494), (515, 555, 538, 497), (499, 532, 550, 510), (486, 517, 476, 487), (503, 543, 542, 502), (485, 523, 532, 499), (510, 550, 551, 511), (487, 476, 518, 500), (504, 544, 543, 503), (511, 551, 517, 486), (479, 519, 520, 478), (502, 542, 523, 485), (495, 533, 530, 496), (513, 553, 552, 512), (498, 535, 534, 566), (514, 554, 553, 513), (501, 536, 544, 504), (500, 518, 536, 501), (566, 534, 554, 514), (489, 524, 525, 483), (506, 546, 545, 505), (488, 537, 524, 489), (481, 527, 526, 492), (507, 547, 546, 506), (492, 526, 528, 493), (512, 552, 533, 495), (493, 528, 519, 479), (484, 522, 547, 507), (19, 559, 561, 52), (8, 558, 560, 41), (10, 563, 564, 43), (18, 562, 565, 53), (3, 7, 11, 563, 10), (7, 3, 19, 562, 18), (9, 10, 43, 44)])
_uv = me_cube_002.uv_layers.new(name='UVMap')
_uv.uv.foreach_set('vector', [0.0, 0.9935, 0.0, 0.0, 0.1139, 0.1134, 0.1139, 0.7549, 0.1139, 0.8801, 0.0, 0.0, 0.0, 1.0, 0.1134, 0.8859, 0.1134, 0.1141, 0.9935, 0.0, 0.0, 0.0, 0.1134, 0.1141, 0.8801, 0.1141, 0.9935, 1.0, 0.9935, 0.0, 0.8801, 0.1141, 0.8801, 0.8859, 0.0, 0.9733, 0.003807, 0.02361, 0.1061, 0.1252, 0.0948, 0.884, 0.003807, 0.02361, 1.0, 0.0, 0.8832, 0.1141, 0.1061, 0.1252, 0.9985, 0.02361, 1.0, 0.9733, 0.8806, 0.884, 0.8824, 0.1252, 1.0, 0.9733, 0.008085, 0.986, 0.1172, 0.8793, 0.8806, 0.884, 0.008085, 0.986, 0.0, 0.0, 0.1134, 0.1141, 0.1172, 0.8793, 0.0, 0.0, 0.9985, 0.02361, 0.8824, 0.1252, 0.1134, 0.1141, 0.9979, 0.0, 1.0, 0.986, 0.885, 0.8793, 0.884, 0.1141, 1.0, 0.986, 0.0, 1.0, 0.1139, 0.8859, 0.885, 0.8793, 0.0, 1.0, 0.0, 0.0, 0.1139, 0.1141, 0.1139, 0.8859, 0.0, 0.0, 0.9979, 0.0, 0.884, 0.1141, 0.1139, 0.1141, 0.0, 0.004924, 0.9731, 0.0, 0.8732, 0.1162, 0.1141, 0.1185, 0.9731, 0.0, 1.0, 1.0, 0.8859, 0.8864, 0.8732, 0.1162, 1.0, 1.0, 0.0, 1.0, 0.1141, 0.8864, 0.8859, 0.8864, 0.0, 1.0, 0.0, 0.004924, 0.1141, 0.1185, 0.1141, 0.8864, 0.0, 1.0, 0.9935, 1.0, 0.8801, 0.8859, 0.7549, 0.8859, 0.1134, 0.8859, 0.0, 0.0, 1.0, 0.008085, 0.885, 0.1172, 0.1139, 0.1134, 1.0, 0.008085, 0.9747, 1.0, 0.8823, 0.8806, 0.885, 0.1172, 0.8732, 0.1162, 0.8859, 0.8864, 0.8859, 0.8864, 0.8774, 0.117, 1.0, 0.0, 1.0, 1.0, 0.8832, 0.8859, 0.8832, 0.1141, 0.8806, 0.884, 0.1172, 0.8793, 0.1159, 0.8815, 0.8801, 0.8859, 0.1141, 0.8864, 0.1141, 0.1185, 0.1141, 0.1185, 0.1141, 0.8864, 0.7549, 0.8859, 0.8801, 0.8859, 0.8801, 0.8859, 0.7549, 0.8859, 0.1134, 0.1141, 0.8824, 0.1252, 0.8817, 0.1216, 0.1134, 0.1141, 0.8801, 0.8859, 0.8801, 0.1141, 0.8801, 0.1141, 0.8801, 0.8859, 0.8655, 0.5194, 0.6513, 0.5012, 0.6237, 0.5267, 0.6237, 0.6881, 0.8655, 0.6676, 0.3574, 0.6979, 0.1401, 0.7124, 0.1401, 0.8605, 0.3819, 0.8767, 0.3819, 0.7208, 0.1172, 0.8793, 0.1134, 0.1141, 0.1134, 0.1141, 0.1159, 0.8815, 0.8859, 0.8864, 0.1141, 0.8864, 0.1141, 0.8864, 0.8859, 0.8864, 0.884, 0.1141, 0.885, 0.8793, 0.8846, 0.8815, 0.884, 0.1141, 0.1061, 0.1252, 0.8832, 0.1141, 0.8832, 0.1141, 0.1018, 0.1216, 0.2358, 0.8801, 0.1139, 0.8801, 0.1139, 0.8801, 0.2358, 0.8801, 0.1139, 0.1141, 0.884, 0.1141, 0.884, 0.1141, 0.1139, 0.1141, 0.7581, 0.8859, 0.0948, 0.884, 0.09312, 0.8859, 0.7581, 0.8859, 0.885, 0.1172, 0.8823, 0.8806, 0.884, 0.8801, 0.8846, 0.1159, 0.885, 0.8793, 0.1139, 0.8859, 0.1139, 0.8859, 0.8846, 0.8815, 0.0948, 0.884, 0.1061, 0.1252, 0.1018, 0.1216, 0.09312, 0.8859, 0.1139, 0.7549, 0.1139, 0.1134, 0.1139, 0.1134, 0.1139, 0.7549, 0.1134, 0.1141, 0.1134, 0.8859, 0.1134, 0.8859, 0.1134, 0.1141, 0.1139, 0.8859, 0.1139, 0.1141, 0.1139, 0.1141, 0.1139, 0.8859, 0.8824, 0.1252, 0.8806, 0.884, 0.8801, 0.8859, 0.8817, 0.1216, 0.1139, 0.1134, 0.885, 0.1172, 0.8846, 0.1159, 0.1139, 0.1134, 0.8801, 0.1141, 0.1134, 0.1141, 0.1134, 0.1141, 0.8801, 0.1141, 0.1141, 0.1185, 0.8732, 0.1162, 0.8774, 0.117, 0.1141, 0.1185, 0.1134, 0.1141, 0.1134, 0.8859, 0.8801, 0.8859, 0.8801, 0.1141, 0.8832, 0.1141, 0.8832, 0.8859, 0.09312, 0.8859, 0.1018, 0.1216, 0.8817, 0.1216, 0.8801, 0.8859, 0.1159, 0.8815, 0.1134, 0.1141, 0.884, 0.1141, 0.8846, 0.8815, 0.1139, 0.8859, 0.1139, 0.1141, 0.1141, 0.1185, 0.8774, 0.117, 0.8859, 0.8864, 0.1141, 0.8864, 0.884, 0.8801, 0.1139, 0.8801, 0.1139, 0.1134, 0.8846, 0.1159, 0.8655, 0.3265, 0.6237, 0.3046, 0.6237, 0.4528, 0.8655, 0.4747, 0.6237, 0.3046, 0.3819, 0.3355, 0.3819, 0.4836, 0.6237, 0.4528, 0.8655, 0.1336, 0.6456, 0.1215, 0.6237, 0.1423, 0.6237, 0.2685, 0.8655, 0.2817, 0.3819, 0.5061, 0.1401, 0.5194, 0.1401, 0.6676, 0.3819, 0.6543, 0.6237, 0.7255, 0.4063, 0.6992, 0.3819, 0.7208, 0.3819, 0.8767, 0.6237, 0.8737, 0.5959, 0.4997, 0.3819, 0.5061, 0.3819, 0.6543, 0.6237, 0.6881, 0.6237, 0.5267, 0.3819, 0.3355, 0.1401, 0.3265, 0.1401, 0.4444, 0.1702, 0.4758, 0.3819, 0.4836, 0.8655, 0.7124, 0.6237, 0.7255, 0.6237, 0.8737, 0.8395, 0.859, 0.8659, 0.8311, 0.3819, 0.1157, 0.1401, 0.1336, 0.1401, 0.2817, 0.3529, 0.2975, 0.3819, 0.2705, 0.6017, 0.1199, 0.3819, 0.1157, 0.3819, 0.2705, 0.4107, 0.2959, 0.6237, 0.2685, 0.6237, 0.1423, 0.05582, 0.2817, 0.05582, 0.1336, 0.1038, 0.1336, 0.1038, 0.2817, 0.05582, 0.3355, 0.05582, 0.3046, 0.1038, 0.3046, 0.1038, 0.3355, 0.05582, 0.6676, 0.05582, 0.5194, 0.1038, 0.5194, 0.1038, 0.6676, 0.3819, 0.2705, 0.3529, 0.2975, 0.3529, 0.2975, 0.3819, 0.2705, 0.6513, 0.5012, 0.8655, 0.5194, 0.8655, 0.5194, 0.6513, 0.5012, 0.1401, 0.5194, 0.3819, 0.5061, 0.3819, 0.5061, 0.1401, 0.5194, 0.4107, 0.2959, 0.3819, 0.2705, 0.3819, 0.2705, 0.4107, 0.2959, 0.8655, 0.2817, 0.6237, 0.2685, 0.6237, 0.2685, 0.8655, 0.2817, 0.3819, 0.4836, 0.1702, 0.4758, 0.1702, 0.4758, 0.3819, 0.4836, 0.05582, 0.6543, 0.05582, 0.6676, 0.1038, 0.6676, 0.1038, 0.6543, 0.6237, 0.2685, 0.4107, 0.2959, 0.4107, 0.2959, 0.6237, 0.2685, 0.05582, 0.6881, 0.05582, 0.6543, 0.1038, 0.6543, 0.1038, 0.6881, 0.1702, 0.4758, 0.1401, 0.4444, 0.1401, 0.4444, 0.1702, 0.4758, 0.05582, 0.3265, 0.05582, 0.3355, 0.1038, 0.3355, 0.1038, 0.3265, 0.05582, 0.4444, 0.05582, 0.3265, 0.1038, 0.3265, 0.1038, 0.4444, 0.3529, 0.2975, 0.1401, 0.2817, 0.1401, 0.2817, 0.3529, 0.2975, 0.05582, 0.7124, 0.05749, 0.8311, 0.105, 0.832, 0.1038, 0.7124, 0.05582, 0.8737, 0.05582, 0.8767, 0.1038, 0.8767, 0.1038, 0.8737, 0.3819, 0.7208, 0.4063, 0.6992, 0.4063, 0.6992, 0.3819, 0.7208, 0.6237, 0.7255, 0.8655, 0.7124, 0.8655, 0.7124, 0.6237, 0.7255, 0.05749, 0.8311, 0.05754, 0.859, 0.105, 0.8599, 0.105, 0.832, 0.05582, 0.8767, 0.05582, 0.8605, 0.1038, 0.8605, 0.1038, 0.8767, 0.3574, 0.6979, 0.3819, 0.7208, 0.3819, 0.7208, 0.3574, 0.6979, 0.05754, 0.859, 0.05582, 0.8737, 0.1038, 0.8737, 0.105, 0.8599, 0.6237, 0.4528, 0.3819, 0.4836, 0.3819, 0.4836, 0.6237, 0.4528, 0.4063, 0.6992, 0.6237, 0.7255, 0.6237, 0.7255, 0.4063, 0.6992, 0.05582, 0.1336, 0.05582, 0.2817, 0.1038, 0.2817, 0.1038, 0.1336, 0.05582, 0.1423, 0.05582, 0.1215, 0.1038, 0.1215, 0.1038, 0.1423, 0.05582, 0.1336, 0.05582, 0.1157, 0.1038, 0.1157, 0.1038, 0.1336, 0.05582, 0.1199, 0.05582, 0.1423, 0.1038, 0.1423, 0.1038, 0.1199, 0.1401, 0.7124, 0.3574, 0.6979, 0.3574, 0.6979, 0.1401, 0.7124, 0.05582, 0.8605, 0.05582, 0.7124, 0.1038, 0.7124, 0.1038, 0.8605, 0.05582, 0.1157, 0.05582, 0.1199, 0.1038, 0.1199, 0.1038, 0.1157, 0.05582, 0.6676, 0.05582, 0.6881, 0.1038, 0.6881, 0.1038, 0.6676, 0.05582, 0.5267, 0.05582, 0.5012, 0.1038, 0.5012, 0.1038, 0.5267, 0.05582, 0.5194, 0.05582, 0.6676, 0.1038, 0.6676, 0.1038, 0.5194, 0.05582, 0.3046, 0.05582, 0.3265, 0.1038, 0.3265, 0.1038, 0.3046, 0.05582, 0.4997, 0.05582, 0.5267, 0.1038, 0.5267, 0.1038, 0.4997, 0.05582, 0.3265, 0.05582, 0.4747, 0.1038, 0.4747, 0.1038, 0.3265, 0.05582, 0.1215, 0.05582, 0.1336, 0.1038, 0.1336, 0.1038, 0.1215, 0.8655, 0.4747, 0.6237, 0.4528, 0.6237, 0.4528, 0.8655, 0.4747, 0.3819, 0.5061, 0.5959, 0.4997, 0.5959, 0.4997, 0.3819, 0.5061, 0.1121, 0.5194, 0.1121, 0.6676, 0.3601, 0.6881, 0.3601, 0.5267, 0.3318, 0.5012, 0.6334, 0.6979, 0.6082, 0.7208, 0.6082, 0.8767, 0.8563, 0.8605, 0.8563, 0.7124, 0.1121, 0.3265, 0.1121, 0.4747, 0.3601, 0.4528, 0.3601, 0.3046, 0.3601, 0.3046, 0.3601, 0.4528, 0.6082, 0.4836, 0.6082, 0.3355, 0.1205, 0.1408, 0.1121, 0.2817, 0.3601, 0.2685, 0.3601, 0.1423, 0.3377, 0.1215, 0.6082, 0.5061, 0.6082, 0.6543, 0.8563, 0.6676, 0.8563, 0.5194, 0.3601, 0.7255, 0.3601, 0.8737, 0.6082, 0.8767, 0.6082, 0.7208, 0.5832, 0.6992, 0.3886, 0.4997, 0.3601, 0.5267, 0.3601, 0.6881, 0.6082, 0.6543, 0.6082, 0.5061, 0.6082, 0.3355, 0.6082, 0.4836, 0.8253, 0.4758, 0.8563, 0.4444, 0.8563, 0.3265, 0.1121, 0.7124, 0.1121, 0.834, 0.1392, 0.862, 0.3601, 0.8737, 0.3601, 0.7255, 0.6082, 0.1157, 0.6082, 0.2705, 0.638, 0.2975, 0.8563, 0.2817, 0.8563, 0.1336, 0.3827, 0.1199, 0.3601, 0.1423, 0.3601, 0.2685, 0.5786, 0.2959, 0.6082, 0.2705, 0.6082, 0.1157, 0.8563, 0.2817, 0.8563, 0.2817, 0.8563, 0.1336, 0.8563, 0.1336, 0.6082, 0.3355, 0.6082, 0.3355, 0.3601, 0.3046, 0.3601, 0.3046, 0.8563, 0.6676, 0.8563, 0.6676, 0.8563, 0.5194, 0.8563, 0.5194, 0.6082, 0.2705, 0.6082, 0.2705, 0.638, 0.2975, 0.638, 0.2975, 0.3318, 0.5012, 0.3318, 0.5012, 0.1121, 0.5194, 0.1121, 0.5194, 0.8563, 0.5194, 0.8563, 0.5194, 0.6082, 0.5061, 0.6082, 0.5061, 0.5786, 0.2959, 0.5786, 0.2959, 0.6082, 0.2705, 0.6082, 0.2705, 0.1121, 0.2817, 0.1121, 0.2817, 0.3601, 0.2685, 0.3601, 0.2685, 0.6082, 0.4836, 0.6082, 0.4836, 0.8253, 0.4758, 0.8253, 0.4758, 0.6082, 0.6543, 0.6082, 0.6543, 0.8563, 0.6676, 0.8563, 0.6676, 0.3601, 0.2685, 0.3601, 0.2685, 0.5786, 0.2959, 0.5786, 0.2959, 0.3601, 0.6881, 0.3601, 0.6881, 0.6082, 0.6543, 0.6082, 0.6543, 0.8253, 0.4758, 0.8253, 0.4758, 0.8563, 0.4444, 0.8563, 0.4444, 0.8563, 0.3265, 0.8563, 0.3265, 0.6082, 0.3355, 0.6082, 0.3355, 0.8563, 0.4444, 0.8563, 0.4444, 0.8563, 0.3265, 0.8563, 0.3265, 0.638, 0.2975, 0.638, 0.2975, 0.8563, 0.2817, 0.8563, 0.2817, 0.1121, 0.7124, 0.1121, 0.7124, 0.1121, 0.834, 0.1121, 0.834, 0.3601, 0.8737, 0.3601, 0.8737, 0.6082, 0.8767, 0.6082, 0.8767, 0.6082, 0.7208, 0.6082, 0.7208, 0.5832, 0.6992, 0.5832, 0.6992, 0.3601, 0.7255, 0.3601, 0.7255, 0.1121, 0.7124, 0.1121, 0.7124, 0.1121, 0.834, 0.1121, 0.834, 0.1392, 0.862, 0.1392, 0.862, 0.6082, 0.8767, 0.6082, 0.8767, 0.8563, 0.8605, 0.8563, 0.8605, 0.6334, 0.6979, 0.6334, 0.6979, 0.6082, 0.7208, 0.6082, 0.7208, 0.1392, 0.862, 0.1392, 0.862, 0.3601, 0.8737, 0.3601, 0.8737, 0.3601, 0.4528, 0.3601, 0.4528, 0.6082, 0.4836, 0.6082, 0.4836, 0.5832, 0.6992, 0.5832, 0.6992, 0.3601, 0.7255, 0.3601, 0.7255, 0.1205, 0.1408, 0.1183, 0.1389, 0.1121, 0.2817, 0.1121, 0.2817, 0.9377, 0.1423, 0.8897, 0.1423, 0.8897, 0.1215, 0.9377, 0.1215, 0.9377, 0.1336, 0.8897, 0.1336, 0.8897, 0.1157, 0.9377, 0.1157, 0.9377, 0.1199, 0.8897, 0.1199, 0.8897, 0.1423, 0.9377, 0.1423, 0.8563, 0.7124, 0.8563, 0.7124, 0.6334, 0.6979, 0.6334, 0.6979, 0.8563, 0.8605, 0.8563, 0.8605, 0.8563, 0.7124, 0.8563, 0.7124, 0.9377, 0.1157, 0.8897, 0.1157, 0.8897, 0.1199, 0.9377, 0.1199, 0.1121, 0.6676, 0.1121, 0.6676, 0.3601, 0.6881, 0.3601, 0.6881, 0.3601, 0.5267, 0.3601, 0.5267, 0.3318, 0.5012, 0.3318, 0.5012, 0.1121, 0.5194, 0.1121, 0.5194, 0.1121, 0.6676, 0.1121, 0.6676, 0.3601, 0.3046, 0.3601, 0.3046, 0.1121, 0.3265, 0.1121, 0.3265, 0.3886, 0.4997, 0.3886, 0.4997, 0.3601, 0.5267, 0.3601, 0.5267, 0.1121, 0.3265, 0.1121, 0.3265, 0.1121, 0.4747, 0.1121, 0.4747, 0.3377, 0.1215, 0.3377, 0.1215, 0.1183, 0.1389, 0.1205, 0.1408, 0.1121, 0.4747, 0.1121, 0.4747, 0.3601, 0.4528, 0.3601, 0.4528, 0.6082, 0.5061, 0.6082, 0.5061, 0.3886, 0.4997, 0.3886, 0.4997, 0.8673, 0.5357, 0.6527, 0.5176, 0.625, 0.543, 0.625, 0.7036, 0.8673, 0.6832, 0.3581, 0.7133, 0.1404, 0.7277, 0.1404, 0.8752, 0.3827, 0.8912, 0.3827, 0.7362, 0.8673, 0.3437, 0.625, 0.322, 0.625, 0.4694, 0.8673, 0.4912, 0.625, 0.322, 0.3827, 0.3527, 0.3827, 0.5001, 0.625, 0.4694, 0.8599, 0.1504, 0.647, 0.1398, 0.625, 0.1605, 0.625, 0.286, 0.8673, 0.2992, 0.3827, 0.5225, 0.1404, 0.5357, 0.1404, 0.6832, 0.3827, 0.6699, 0.625, 0.7408, 0.4071, 0.7146, 0.3827, 0.7362, 0.3827, 0.8912, 0.625, 0.8882, 0.5972, 0.5161, 0.3827, 0.5225, 0.3827, 0.6699, 0.625, 0.7036, 0.625, 0.543, 0.3827, 0.3527, 0.1404, 0.3437, 0.1404, 0.4611, 0.1706, 0.4923, 0.3827, 0.5001, 0.8673, 0.7277, 0.625, 0.7408, 0.625, 0.8882, 0.8409, 0.8766, 0.8673, 0.8488, 0.3827, 0.134, 0.1404, 0.1518, 0.1404, 0.2992, 0.3536, 0.3149, 0.3827, 0.288, 0.603, 0.1382, 0.3827, 0.134, 0.3827, 0.288, 0.4116, 0.3133, 0.625, 0.286, 0.625, 0.1605, 0.6997, 0.04218, 0.8469, 0.04218, 0.8469, 0.09051, 0.6997, 0.09051, 0.6463, 0.04218, 0.677, 0.04218, 0.677, 0.09051, 0.6463, 0.09051, 0.3163, 0.04218, 0.4636, 0.04218, 0.4636, 0.09051, 0.3163, 0.09051, 0.3827, 0.288, 0.3536, 0.3149, 0.3536, 0.3149, 0.3827, 0.288, 0.6527, 0.5176, 0.8673, 0.5357, 0.8673, 0.5357, 0.6527, 0.5176, 0.1404, 0.5357, 0.3827, 0.5225, 0.3827, 0.5225, 0.1404, 0.5357, 0.4116, 0.3133, 0.3827, 0.288, 0.3827, 0.288, 0.4116, 0.3133, 0.8673, 0.2992, 0.625, 0.286, 0.625, 0.286, 0.8673, 0.2992, 0.3827, 0.5001, 0.1706, 0.4923, 0.1706, 0.4923, 0.3827, 0.5001, 0.3296, 0.04218, 0.3163, 0.04218, 0.3163, 0.09051, 0.3296, 0.09051, 0.625, 0.286, 0.4116, 0.3133, 0.4116, 0.3133, 0.625, 0.286, 0.2959, 0.04218, 0.3296, 0.04218, 0.3296, 0.09051, 0.2959, 0.09051, 0.5069, 0.04218, 0.5381, 0.04218, 0.5381, 0.09051, 0.5069, 0.09051, 0.6552, 0.04218, 0.6463, 0.04218, 0.6463, 0.09051, 0.6552, 0.09051, 0.5381, 0.04218, 0.6552, 0.04218, 0.6552, 0.09051, 0.5381, 0.09051, 0.3536, 0.3149, 0.1404, 0.2992, 0.1404, 0.2992, 0.3536, 0.3149, 0.2719, 0.04218, 0.151, 0.04218, 0.151, 0.09051, 0.2719, 0.09051, 0.1116, 0.04218, 0.1086, 0.04218, 0.1086, 0.09051, 0.1116, 0.09051, 0.3827, 0.7362, 0.4071, 0.7146, 0.4071, 0.7146, 0.3827, 0.7362, 0.625, 0.7408, 0.8673, 0.7277, 0.8673, 0.7277, 0.625, 0.7408, 0.151, 0.04218, 0.1232, 0.04218, 0.1232, 0.09051, 0.151, 0.09051, 0.1086, 0.04218, 0.1247, 0.04218, 0.1247, 0.09051, 0.1086, 0.09051, 0.3581, 0.7133, 0.3827, 0.7362, 0.3827, 0.7362, 0.3581, 0.7133, 0.1232, 0.04218, 0.1116, 0.04218, 0.1116, 0.09051, 0.1232, 0.09051, 0.625, 0.4694, 0.3827, 0.5001, 0.3827, 0.5001, 0.625, 0.4694, 0.4071, 0.7146, 0.625, 0.7408, 0.625, 0.7408, 0.4071, 0.7146, 0.8483, 0.04872, 0.6997, 0.04218, 0.6997, 0.09051, 0.848, 0.09553, 0.8382, 0.04218, 0.8589, 0.04218, 0.8589, 0.09051, 0.8382, 0.09051, 0.8469, 0.04218, 0.8647, 0.04218, 0.8647, 0.09051, 0.8469, 0.09051, 0.8605, 0.04218, 0.8382, 0.04218, 0.8382, 0.09051, 0.8605, 0.09051, 0.1404, 0.7277, 0.3581, 0.7133, 0.3581, 0.7133, 0.1404, 0.7277, 0.1247, 0.04218, 0.2719, 0.04218, 0.2719, 0.09051, 0.1247, 0.09051, 0.8647, 0.04218, 0.8605, 0.04218, 0.8605, 0.09051, 0.8647, 0.09051, 0.3163, 0.04218, 0.2959, 0.04218, 0.2959, 0.09051, 0.3163, 0.09051, 0.625, 0.543, 0.6527, 0.5176, 0.6527, 0.5176, 0.625, 0.543, 0.4636, 0.04218, 0.3163, 0.04218, 0.3163, 0.09051, 0.4636, 0.09051, 0.677, 0.04218, 0.6552, 0.04218, 0.6552, 0.09051, 0.677, 0.09051, 0.5972, 0.5161, 0.625, 0.543, 0.625, 0.543, 0.5972, 0.5161, 0.6552, 0.04218, 0.508, 0.04218, 0.508, 0.09051, 0.6552, 0.09051, 0.8589, 0.04218, 0.8483, 0.04872, 0.848, 0.09553, 0.8589, 0.09051, 0.8673, 0.4912, 0.625, 0.4694, 0.625, 0.4694, 0.8673, 0.4912, 0.3827, 0.5225, 0.5972, 0.5161, 0.5972, 0.5161, 0.3827, 0.5225, 0.8655, 0.4636, 0.8655, 0.3163, 0.6237, 0.2959, 0.6237, 0.4563, 0.6513, 0.4816, 0.3574, 0.2863, 0.3819, 0.2634, 0.3819, 0.1086, 0.1401, 0.1247, 0.1401, 0.2719, 0.8655, 0.6552, 0.8655, 0.508, 0.6237, 0.5298, 0.6237, 0.677, 0.6237, 0.677, 0.6237, 0.5298, 0.3819, 0.4991, 0.3819, 0.6463, 0.8655, 0.8469, 0.8655, 0.6997, 0.6237, 0.7129, 0.6237, 0.8382, 0.6456, 0.8589, 0.3819, 0.4768, 0.3819, 0.3296, 0.1401, 0.3163, 0.1401, 0.4636, 0.6237, 0.2588, 0.6237, 0.1116, 0.3819, 0.1086, 0.3819, 0.2634, 0.4063, 0.285, 0.5959, 0.4831, 0.6237, 0.4563, 0.6237, 0.2959, 0.3819, 0.3296, 0.3819, 0.4768, 0.3819, 0.6463, 0.3819, 0.4991, 0.1702, 0.5069, 0.1401, 0.5381, 0.1401, 0.6552, 0.8655, 0.2719, 0.866, 0.1529, 0.8396, 0.1251, 0.6237, 0.1116, 0.6237, 0.2588, 0.3819, 0.8647, 0.3819, 0.7109, 0.3529, 0.6841, 0.1401, 0.6997, 0.1401, 0.8469, 0.6017, 0.8605, 0.6237, 0.8382, 0.6237, 0.7129, 0.4107, 0.6856, 0.3819, 0.7109, 0.3819, 0.8647, 0.6997, 0.9298, 0.6997, 0.8815, 0.8469, 0.8815, 0.8469, 0.9298, 0.6463, 0.9298, 0.6463, 0.8815, 0.677, 0.8815, 0.677, 0.9298, 0.3163, 0.9298, 0.3163, 0.8815, 0.4636, 0.8815, 0.4636, 0.9298, 0.7109, 0.9298, 0.7109, 0.8815, 0.6841, 0.8815, 0.6841, 0.9298, 0.4816, 0.9298, 0.4816, 0.8815, 0.4636, 0.8815, 0.4636, 0.9298, 0.4636, 0.9298, 0.4636, 0.8815, 0.4768, 0.8815, 0.4768, 0.9298, 0.6856, 0.9298, 0.6856, 0.8815, 0.7109, 0.8815, 0.7109, 0.9298, 0.6997, 0.9298, 0.6997, 0.8815, 0.7129, 0.8815, 0.7129, 0.9298, 0.4991, 0.9298, 0.4991, 0.8815, 0.5069, 0.8815, 0.5069, 0.9298, 0.3296, 0.9298, 0.3296, 0.8815, 0.3163, 0.8815, 0.3163, 0.9298, 0.7129, 0.9298, 0.7129, 0.8815, 0.6856, 0.8815, 0.6856, 0.9298, 0.2959, 0.9298, 0.2959, 0.8815, 0.3296, 0.8815, 0.3296, 0.9298, 0.5069, 0.9298, 0.5069, 0.8815, 0.5381, 0.8815, 0.5381, 0.9298, 0.6552, 0.9298, 0.6552, 0.8815, 0.6463, 0.8815, 0.6463, 0.9298, 0.5381, 0.9298, 0.5381, 0.8815, 0.6552, 0.8815, 0.6552, 0.9298, 0.6841, 0.9298, 0.6841, 0.8815, 0.6997, 0.8815, 0.6997, 0.9298, 0.2719, 0.9298, 0.2719, 0.8815, 0.1522, 0.8794, 0.1529, 0.9266, 0.1116, 0.9298, 0.1116, 0.8815, 0.1086, 0.8815, 0.1086, 0.9298, 0.2634, 0.9298, 0.2634, 0.8815, 0.285, 0.8815, 0.285, 0.9298, 0.2588, 0.9298, 0.2588, 0.8815, 0.2719, 0.8815, 0.2719, 0.9298, 0.1529, 0.9266, 0.1522, 0.8794, 0.1245, 0.8794, 0.1251, 0.9266, 0.1086, 0.9298, 0.1086, 0.8815, 0.1247, 0.8815, 0.1247, 0.9298, 0.2863, 0.9298, 0.2863, 0.8815, 0.2634, 0.8815, 0.2634, 0.9298, 0.1251, 0.9266, 0.1245, 0.8794, 0.1116, 0.8815, 0.1116, 0.9298, 0.5298, 0.9298, 0.5298, 0.8815, 0.4991, 0.8815, 0.4991, 0.9298, 0.285, 0.9298, 0.285, 0.8815, 0.2588, 0.8815, 0.2588, 0.9298, 0.8469, 0.9298, 0.8469, 0.8815, 0.6997, 0.8815, 0.6997, 0.9298, 0.8382, 0.9298, 0.8382, 0.8815, 0.8589, 0.8815, 0.8589, 0.9298, 0.8469, 0.9298, 0.8469, 0.8815, 0.8647, 0.8815, 0.8647, 0.9298, 0.8605, 0.9298, 0.8605, 0.8815, 0.8382, 0.8815, 0.8382, 0.9298, 0.2719, 0.9298, 0.2719, 0.8815, 0.2863, 0.8815, 0.2863, 0.9298, 0.1247, 0.9298, 0.1247, 0.8815, 0.2719, 0.8815, 0.2719, 0.9298, 0.8647, 0.9298, 0.8647, 0.8815, 0.8605, 0.8815, 0.8605, 0.9298, 0.3163, 0.9298, 0.3163, 0.8815, 0.2959, 0.8815, 0.2959, 0.9298, 0.4563, 0.9298, 0.4563, 0.8815, 0.4816, 0.8815, 0.4816, 0.9298, 0.4636, 0.9298, 0.4636, 0.8815, 0.3163, 0.8815, 0.3163, 0.9298, 0.677, 0.9298, 0.677, 0.8815, 0.6552, 0.8815, 0.6552, 0.9298, 0.4831, 0.9298, 0.4831, 0.8815, 0.4563, 0.8815, 0.4563, 0.9298, 0.6552, 0.9298, 0.6552, 0.8815, 0.508, 0.8815, 0.508, 0.9298, 0.8589, 0.9298, 0.8589, 0.8815, 0.8469, 0.8815, 0.8469, 0.9298, 0.508, 0.9298, 0.508, 0.8815, 0.5298, 0.8815, 0.5298, 0.9298, 0.4768, 0.9298, 0.4768, 0.8815, 0.4831, 0.8815, 0.4831, 0.9298, 0.1357, 0.4526, 0.3489, 0.4708, 0.3765, 0.4453, 0.3765, 0.2839, 0.1357, 0.3044, 0.6416, 0.2741, 0.858, 0.2598, 0.8598, 0.1201, 0.6172, 0.09533, 0.6172, 0.2511, 0.1357, 0.6455, 0.3765, 0.6674, 0.3765, 0.5192, 0.1357, 0.4973, 0.3765, 0.6674, 0.6172, 0.6365, 0.6172, 0.4884, 0.3765, 0.5192, 0.1374, 0.8354, 0.3547, 0.8505, 0.3765, 0.8297, 0.3765, 0.7035, 0.1357, 0.6903, 0.6172, 0.4659, 0.858, 0.4526, 0.858, 0.3044, 0.6172, 0.3177, 0.3765, 0.2465, 0.5929, 0.2728, 0.6172, 0.2511, 0.6172, 0.09533, 0.3765, 0.09832, 0.4041, 0.4723, 0.6172, 0.4659, 0.6172, 0.3177, 0.3765, 0.2839, 0.3765, 0.4453, 0.6172, 0.6365, 0.858, 0.6455, 0.858, 0.5276, 0.8279, 0.4962, 0.6172, 0.4884, 0.1357, 0.2596, 0.3765, 0.2465, 0.3765, 0.09832, 0.162, 0.11, 0.1357, 0.138, 0.6172, 0.8563, 0.858, 0.8384, 0.858, 0.6903, 0.6461, 0.6745, 0.6172, 0.7015, 0.3983, 0.8521, 0.6172, 0.8563, 0.6172, 0.7015, 0.5885, 0.6761, 0.3765, 0.7035, 0.3765, 0.8297, 0.858, 0.6903, 0.858, 0.8384, 0.858, 0.8384, 0.858, 0.6903, 0.6172, 0.6365, 0.3765, 0.6674, 0.3765, 0.6674, 0.6172, 0.6365, 0.858, 0.3044, 0.858, 0.4526, 0.858, 0.4526, 0.858, 0.3044, 0.6172, 0.7015, 0.6461, 0.6745, 0.6461, 0.6745, 0.6172, 0.7015, 0.3489, 0.4708, 0.1357, 0.4526, 0.1357, 0.4526, 0.3489, 0.4708, 0.858, 0.4526, 0.6172, 0.4659, 0.6172, 0.4659, 0.858, 0.4526, 0.5885, 0.6761, 0.6172, 0.7015, 0.6172, 0.7015, 0.5885, 0.6761, 0.1357, 0.6903, 0.3765, 0.7035, 0.3765, 0.7035, 0.1357, 0.6903, 0.6172, 0.4884, 0.8279, 0.4962, 0.8279, 0.4962, 0.6172, 0.4884, 0.6172, 0.3177, 0.858, 0.3044, 0.858, 0.3044, 0.6172, 0.3177, 0.3765, 0.7035, 0.5885, 0.6761, 0.5885, 0.6761, 0.3765, 0.7035, 0.3765, 0.2839, 0.6172, 0.3177, 0.6172, 0.3177, 0.3765, 0.2839, 0.8279, 0.4962, 0.858, 0.5276, 0.858, 0.5276, 0.8279, 0.4962, 0.858, 0.6455, 0.6172, 0.6365, 0.6172, 0.6365, 0.858, 0.6455, 0.858, 0.5276, 0.858, 0.6455, 0.858, 0.6455, 0.858, 0.5276, 0.6461, 0.6745, 0.858, 0.6903, 0.858, 0.6903, 0.6461, 0.6745, 0.1357, 0.2596, 0.1357, 0.138, 0.1357, 0.138, 0.1357, 0.2596, 0.3765, 0.09832, 0.6172, 0.09533, 0.6172, 0.09533, 0.3765, 0.09832, 0.6172, 0.2511, 0.5929, 0.2728, 0.5929, 0.2728, 0.6172, 0.2511, 0.3765, 0.2465, 0.1357, 0.2596, 0.1357, 0.2596, 0.3765, 0.2465, 0.1357, 0.138, 0.162, 0.11, 0.162, 0.11, 0.1357, 0.138, 0.6172, 0.09533, 0.8598, 0.1201, 0.8593, 0.118, 0.6172, 0.09533, 0.6416, 0.2741, 0.6172, 0.2511, 0.6172, 0.2511, 0.6416, 0.2741, 0.162, 0.11, 0.3765, 0.09832, 0.3765, 0.09832, 0.162, 0.11, 0.3765, 0.5192, 0.6172, 0.4884, 0.6172, 0.4884, 0.3765, 0.5192, 0.5929, 0.2728, 0.3765, 0.2465, 0.3765, 0.2465, 0.5929, 0.2728, 0.1374, 0.8354, 0.1357, 0.6903, 0.1357, 0.6903, 0.1369, 0.8363, 0.3765, 0.8297, 0.3547, 0.8505, 0.3547, 0.8505, 0.3765, 0.8297, 0.858, 0.8384, 0.6172, 0.8563, 0.6172, 0.8563, 0.858, 0.8384, 0.3983, 0.8521, 0.3765, 0.8297, 0.3765, 0.8297, 0.3983, 0.8521, 0.858, 0.2598, 0.6416, 0.2741, 0.6416, 0.2741, 0.858, 0.2596, 0.8598, 0.1201, 0.858, 0.2598, 0.858, 0.2596, 0.8593, 0.118, 0.6172, 0.8563, 0.3983, 0.8521, 0.3983, 0.8521, 0.6172, 0.8563, 0.1357, 0.3044, 0.3765, 0.2839, 0.3765, 0.2839, 0.1357, 0.3044, 0.3765, 0.4453, 0.3489, 0.4708, 0.3489, 0.4708, 0.3765, 0.4453, 0.1357, 0.4526, 0.1357, 0.3044, 0.1357, 0.3044, 0.1357, 0.4526, 0.3765, 0.6674, 0.1357, 0.6455, 0.1357, 0.6455, 0.3765, 0.6674, 0.4041, 0.4723, 0.3765, 0.4453, 0.3765, 0.4453, 0.4041, 0.4723, 0.1357, 0.6455, 0.1357, 0.4973, 0.1357, 0.4973, 0.1357, 0.6455, 0.3547, 0.8505, 0.1374, 0.8354, 0.1369, 0.8363, 0.3547, 0.8505, 0.1357, 0.4973, 0.3765, 0.5192, 0.3765, 0.5192, 0.1357, 0.4973, 0.6172, 0.4659, 0.4041, 0.4723, 0.4041, 0.4723, 0.6172, 0.4659, 0.1357, 0.4526, 0.1357, 0.3044, 0.3765, 0.2839, 0.3765, 0.4453, 0.3489, 0.4708, 0.6416, 0.2741, 0.6172, 0.2511, 0.6172, 0.09533, 0.858, 0.1115, 0.858, 0.2596, 0.1357, 0.6455, 0.1357, 0.4973, 0.3765, 0.5192, 0.3765, 0.6674, 0.3765, 0.6674, 0.3765, 0.5192, 0.6172, 0.4884, 0.6172, 0.6365, 0.1357, 0.8384, 0.1357, 0.6903, 0.3765, 0.7035, 0.3765, 0.8297, 0.3547, 0.8505, 0.6172, 0.4659, 0.6172, 0.3177, 0.858, 0.3044, 0.858, 0.4526, 0.3765, 0.2465, 0.3765, 0.09832, 0.6172, 0.09533, 0.6172, 0.2511, 0.5929, 0.2728, 0.4041, 0.4723, 0.3765, 0.4453, 0.3765, 0.2839, 0.6172, 0.3177, 0.6172, 0.4659, 0.6172, 0.6365, 0.6172, 0.4884, 0.8279, 0.4962, 0.858, 0.5276, 0.858, 0.6455, 0.1357, 0.2596, 0.1357, 0.138, 0.162, 0.11, 0.3765, 0.09832, 0.3765, 0.2465, 0.6172, 0.8563, 0.6172, 0.7015, 0.6461, 0.6745, 0.858, 0.6903, 0.858, 0.8384, 0.3983, 0.8521, 0.3765, 0.8297, 0.3765, 0.7035, 0.5885, 0.6761, 0.6172, 0.7015, 0.6172, 0.8563, 0.858, 0.6903, 0.858, 0.6903, 0.858, 0.8384, 0.858, 0.8384, 0.6172, 0.6365, 0.6172, 0.6365, 0.3765, 0.6674, 0.3765, 0.6674, 0.858, 0.3044, 0.858, 0.3044, 0.858, 0.4526, 0.858, 0.4526, 0.6172, 0.7015, 0.6172, 0.7015, 0.6461, 0.6745, 0.6461, 0.6745, 0.3489, 0.4708, 0.3489, 0.4708, 0.1357, 0.4526, 0.1357, 0.4526, 0.858, 0.4526, 0.858, 0.4526, 0.6172, 0.4659, 0.6172, 0.4659, 0.5885, 0.6761, 0.5885, 0.6761, 0.6172, 0.7015, 0.6172, 0.7015, 0.1357, 0.6903, 0.1357, 0.6903, 0.3765, 0.7035, 0.3765, 0.7035, 0.6172, 0.4884, 0.6172, 0.4884, 0.8279, 0.4962, 0.8279, 0.4962, 0.6172, 0.3177, 0.6172, 0.3177, 0.858, 0.3044, 0.858, 0.3044, 0.3765, 0.7035, 0.3765, 0.7035, 0.5885, 0.6761, 0.5885, 0.6761, 0.3765, 0.2839, 0.3765, 0.2839, 0.6172, 0.3177, 0.6172, 0.3177, 0.8279, 0.4962, 0.8279, 0.4962, 0.858, 0.5276, 0.858, 0.5276, 0.858, 0.6455, 0.858, 0.6455, 0.6172, 0.6365, 0.6172, 0.6365, 0.858, 0.5276, 0.858, 0.5276, 0.858, 0.6455, 0.858, 0.6455, 0.6461, 0.6745, 0.6461, 0.6745, 0.858, 0.6903, 0.858, 0.6903, 0.1357, 0.2596, 0.1357, 0.2596, 0.1357, 0.138, 0.1357, 0.138, 0.3765, 0.09832, 0.3765, 0.09832, 0.6172, 0.09533, 0.6172, 0.09533, 0.6172, 0.2511, 0.6172, 0.2511, 0.5929, 0.2728, 0.5929, 0.2728, 0.3765, 0.2465, 0.3765, 0.2465, 0.1357, 0.2596, 0.1357, 0.2596, 0.1357, 0.138, 0.1357, 0.138, 0.162, 0.11, 0.162, 0.11, 0.6172, 0.09533, 0.6172, 0.09533, 0.858, 0.1115, 0.858, 0.1115, 0.6416, 0.2741, 0.6416, 0.2741, 0.6172, 0.2511, 0.6172, 0.2511, 0.162, 0.11, 0.162, 0.11, 0.3765, 0.09832, 0.3765, 0.09832, 0.3765, 0.5192, 0.3765, 0.5192, 0.6172, 0.4884, 0.6172, 0.4884, 0.5929, 0.2728, 0.5929, 0.2728, 0.3765, 0.2465, 0.3765, 0.2465, 0.1357, 0.8384, 0.1357, 0.8384, 0.1357, 0.6903, 0.1357, 0.6903, 0.3765, 0.8297, 0.3765, 0.8297, 0.3547, 0.8505, 0.3547, 0.8505, 0.858, 0.8384, 0.858, 0.8384, 0.6172, 0.8563, 0.6172, 0.8563, 0.3983, 0.8521, 0.3983, 0.8521, 0.3765, 0.8297, 0.3765, 0.8297, 0.858, 0.2596, 0.858, 0.2596, 0.6416, 0.2741, 0.6416, 0.2741, 0.858, 0.1115, 0.858, 0.1115, 0.858, 0.2596, 0.858, 0.2596, 0.6172, 0.8563, 0.6172, 0.8563, 0.3983, 0.8521, 0.3983, 0.8521, 0.1357, 0.3044, 0.1357, 0.3044, 0.3765, 0.2839, 0.3765, 0.2839, 0.3765, 0.4453, 0.3765, 0.4453, 0.3489, 0.4708, 0.3489, 0.4708, 0.1357, 0.4526, 0.1357, 0.4526, 0.1357, 0.3044, 0.1357, 0.3044, 0.3765, 0.6674, 0.3765, 0.6674, 0.1357, 0.6455, 0.1357, 0.6455, 0.4041, 0.4723, 0.4041, 0.4723, 0.3765, 0.4453, 0.3765, 0.4453, 0.1357, 0.6455, 0.1357, 0.6455, 0.1357, 0.4973, 0.1357, 0.4973, 0.3547, 0.8505, 0.3547, 0.8505, 0.1357, 0.8384, 0.1357, 0.8384, 0.1357, 0.4973, 0.1357, 0.4973, 0.3765, 0.5192, 0.3765, 0.5192, 0.6172, 0.4659, 0.6172, 0.4659, 0.4041, 0.4723, 0.4041, 0.4723, 0.1139, 0.8801, 0.1139, 0.7549, 0.1139, 0.7549, 0.1139, 0.8801, 0.1134, 0.8859, 0.7549, 0.8859, 0.7549, 0.8859, 0.1134, 0.8859, 0.8832, 0.8859, 0.7581, 0.8859, 0.7581, 0.8859, 0.8832, 0.8859, 0.8823, 0.8806, 0.2358, 0.8801, 0.2358, 0.8801, 0.884, 0.8801, 1.0, 1.0, 0.0, 0.9733, 0.0948, 0.884, 0.7581, 0.8859, 0.8832, 0.8859, 0.9747, 1.0, 0.0, 0.9935, 0.1139, 0.8801, 0.2358, 0.8801, 0.8823, 0.8806, 0.8832, 0.1141, 0.8832, 0.8859, 0.8832, 0.8859, 0.8832, 0.1141])
me_cube_002.materials.append(mat_caja)
me_cube_002.use_remesh_preserve_volume = False
me_cube_002.use_remesh_preserve_attributes = False
me_cube_002.use_mirror_vertex_groups = False
me_cube_002.update()

# ---- objects
ob_light = bpy.data.objects.new('Light', light_light)
ob_camera = bpy.data.objects.new('Camera', cam_camera)
ob_cube = bpy.data.objects.new('Cube', me_cube_002)

# ---- transforms, parenting, visibility, modifiers, constraints
ob_light.location = (4.076, 1.005, 5.904)
ob_light.rotation_euler = (0.6503, 0.05522, 1.866)
ob_light.lock_rotations_4d = False
ob_light.empty_display_type = 'ARROWS'
ob_light.color = (0.0, 0.0, 0.0, 0.0)
ob_light.lineart.crease_threshold = 0.0
ob_camera.location = (7.359, -6.926, 4.958)
ob_camera.rotation_euler = (1.109, 0.0, 0.8149)
ob_camera.lock_rotations_4d = False
ob_camera.empty_display_type = 'ARROWS'
ob_camera.color = (0.0, 0.0, 0.0, 0.0)
ob_camera.display_type = 'WIRE'
ob_camera.lineart.crease_threshold = 0.0
ob_cube.location = (0.0, 0.0, 0.0)
ob_cube.lineart.crease_threshold = 0.0

# ---- collection membership
col_collection.objects.link(ob_light)
col_collection.objects.link(ob_camera)
col_collection.objects.link(ob_cube)

# ---- scene / render settings (as saved in the file)
scene.camera = ob_camera
scene.frame_start = 1; scene.frame_end = 250; scene.frame_set(1)
scene.render.engine = 'BLENDER_EEVEE_NEXT'
scene.cycles.use_denoising = False
scene.cycles.samples = 128
scene.cycles.sampling_pattern = 'TABULATED_SOBOL'
scene.cycles.use_adaptive_sampling = False
scene.cycles.use_light_tree = False
scene.view_settings.view_transform = 'Filmic'
bpy.context.view_layer.update()
